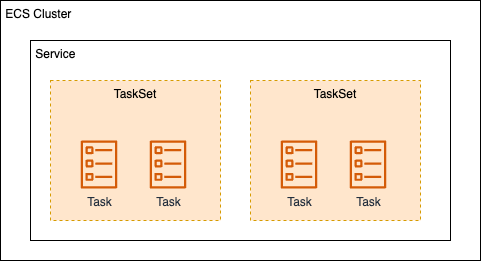

The diagram above was exported from draw.io. Its source (the exported page's mxGraphModel, read from the mxfile embedded in the PNG):
<mxGraphModel dx="1427" dy="1006" grid="1" gridSize="10" guides="1" tooltips="1" connect="1" arrows="1" fold="1" page="1" pageScale="1" pageWidth="1169" pageHeight="827" math="0" shadow="0">
  <root>
    <mxCell id="0" />
    <mxCell id="1" parent="0" />
    <mxCell id="6" value="&amp;nbsp;ECS Cluster" style="rounded=0;whiteSpace=wrap;html=1;verticalAlign=top;align=left;" parent="1" vertex="1">
      <mxGeometry x="250" y="250" width="480" height="260" as="geometry" />
    </mxCell>
    <mxCell id="7" value="&amp;nbsp;Service" style="rounded=0;whiteSpace=wrap;html=1;align=left;verticalAlign=top;" parent="1" vertex="1">
      <mxGeometry x="280" y="290" width="420" height="200" as="geometry" />
    </mxCell>
    <mxCell id="11" value="" style="group" parent="1" vertex="1" connectable="0">
      <mxGeometry x="300" y="330" width="170" height="140" as="geometry" />
    </mxCell>
    <mxCell id="8" value="TaskSet" style="rounded=0;whiteSpace=wrap;html=1;fillColor=#ffe6cc;strokeColor=#d79b00;dashed=1;verticalAlign=top;" parent="11" vertex="1">
      <mxGeometry width="170" height="140" as="geometry" />
    </mxCell>
    <mxCell id="4" value="Task" style="sketch=0;outlineConnect=0;fontColor=#232F3E;gradientColor=none;fillColor=#D45B07;strokeColor=none;dashed=0;verticalLabelPosition=bottom;verticalAlign=top;align=center;html=1;fontSize=12;fontStyle=0;aspect=fixed;pointerEvents=1;shape=mxgraph.aws4.ecs_task;" parent="11" vertex="1">
      <mxGeometry x="30" y="60" width="37" height="48" as="geometry" />
    </mxCell>
    <mxCell id="10" value="Task" style="sketch=0;outlineConnect=0;fontColor=#232F3E;gradientColor=none;fillColor=#D45B07;strokeColor=none;dashed=0;verticalLabelPosition=bottom;verticalAlign=top;align=center;html=1;fontSize=12;fontStyle=0;aspect=fixed;pointerEvents=1;shape=mxgraph.aws4.ecs_task;" parent="11" vertex="1">
      <mxGeometry x="99" y="60" width="37" height="48" as="geometry" />
    </mxCell>
    <mxCell id="12" value="" style="group" parent="1" vertex="1" connectable="0">
      <mxGeometry x="500" y="330" width="170" height="140" as="geometry" />
    </mxCell>
    <mxCell id="13" value="TaskSet" style="rounded=0;whiteSpace=wrap;html=1;fillColor=#ffe6cc;strokeColor=#d79b00;dashed=1;verticalAlign=top;" parent="12" vertex="1">
      <mxGeometry width="170" height="140" as="geometry" />
    </mxCell>
    <mxCell id="14" value="Task" style="sketch=0;outlineConnect=0;fontColor=#232F3E;gradientColor=none;fillColor=#D45B07;strokeColor=none;dashed=0;verticalLabelPosition=bottom;verticalAlign=top;align=center;html=1;fontSize=12;fontStyle=0;aspect=fixed;pointerEvents=1;shape=mxgraph.aws4.ecs_task;" parent="12" vertex="1">
      <mxGeometry x="30" y="60" width="37" height="48" as="geometry" />
    </mxCell>
    <mxCell id="15" value="Task" style="sketch=0;outlineConnect=0;fontColor=#232F3E;gradientColor=none;fillColor=#D45B07;strokeColor=none;dashed=0;verticalLabelPosition=bottom;verticalAlign=top;align=center;html=1;fontSize=12;fontStyle=0;aspect=fixed;pointerEvents=1;shape=mxgraph.aws4.ecs_task;" parent="12" vertex="1">
      <mxGeometry x="99" y="60" width="37" height="48" as="geometry" />
    </mxCell>
  </root>
</mxGraphModel>